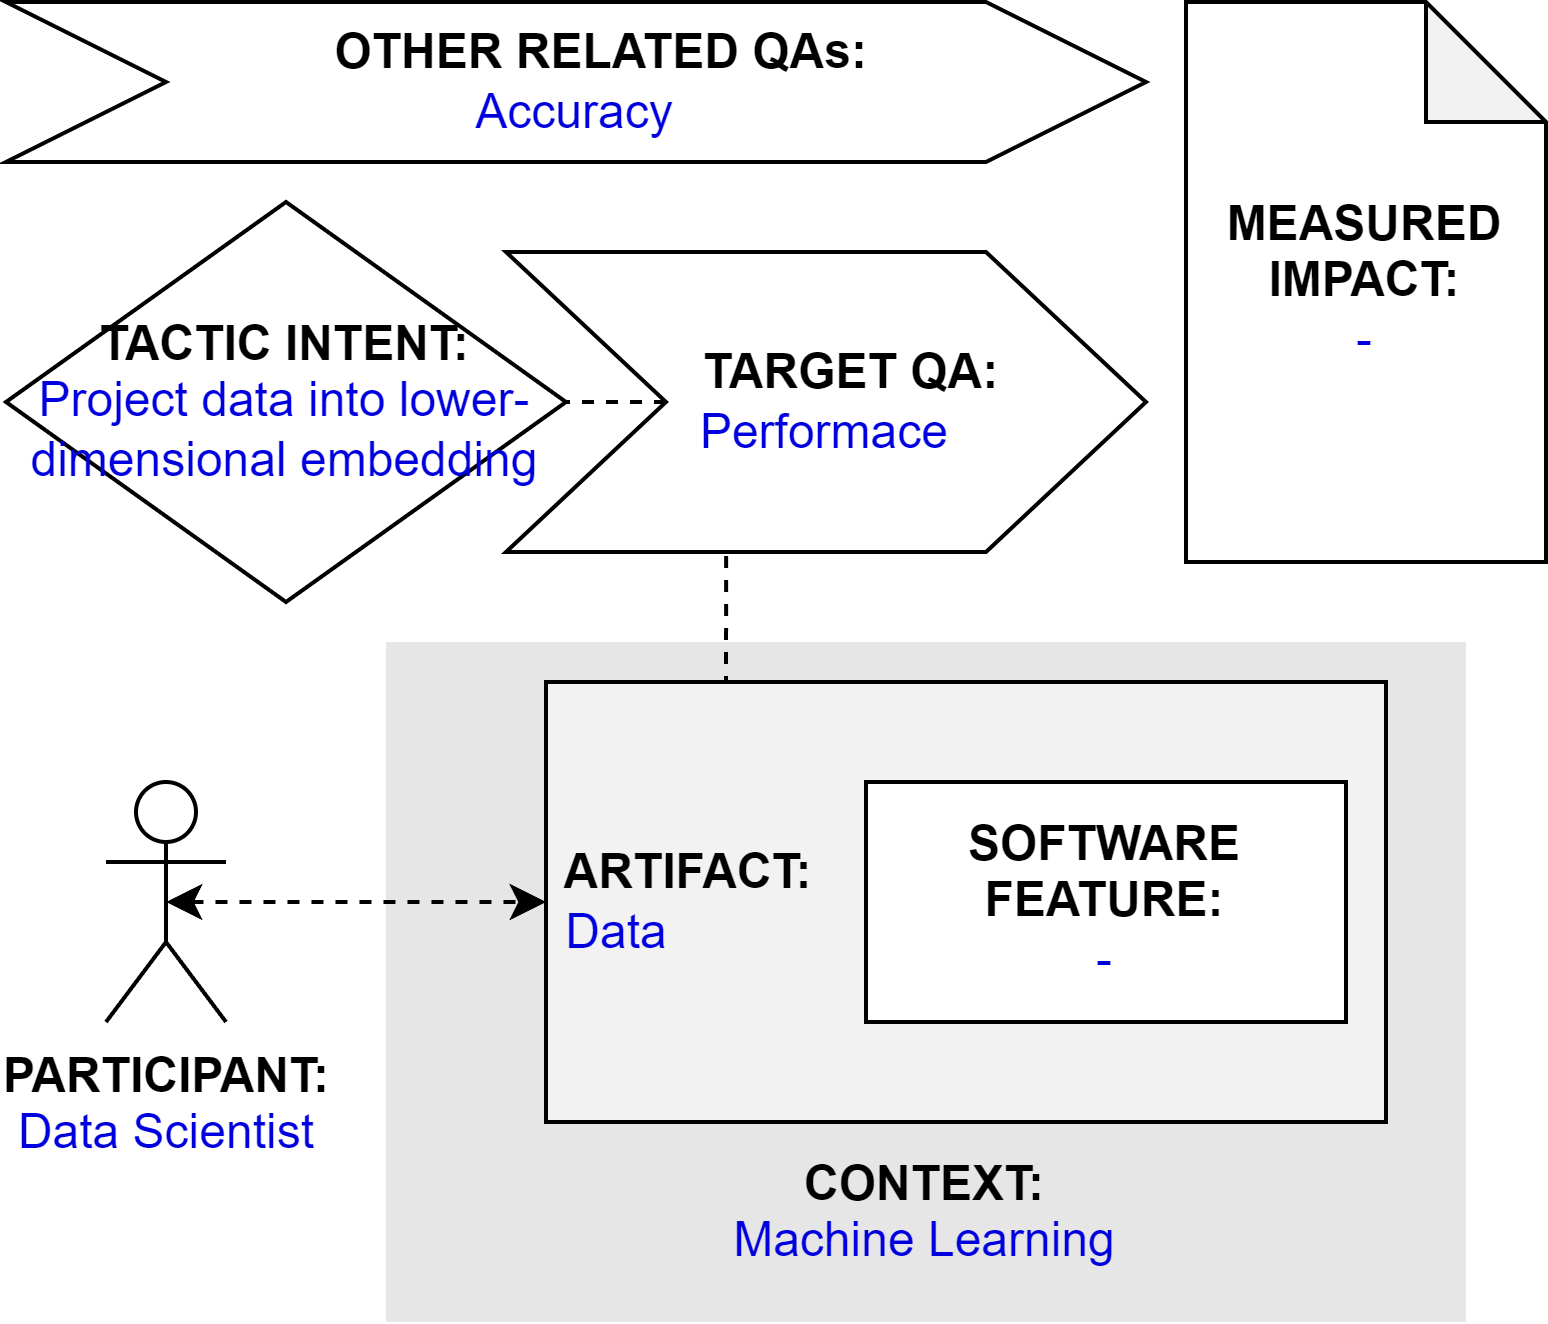

The diagram above was exported from draw.io. Its source (the exported page's mxGraphModel, read from the mxfile embedded in the PNG):
<mxGraphModel dx="794" dy="456" grid="1" gridSize="10" guides="1" tooltips="1" connect="1" arrows="1" fold="1" page="1" pageScale="1" pageWidth="827" pageHeight="1169" math="0" shadow="0">
  <root>
    <mxCell id="0" />
    <mxCell id="1" parent="0" />
    <mxCell id="qT-0_r0VVRt_dCbUm55m-2" value="&lt;b&gt;PARTICIPANT:&lt;/b&gt;&lt;br&gt;&lt;font color=&quot;#0000de&quot;&gt;Data Scientist&lt;/font&gt;" style="shape=umlActor;verticalLabelPosition=bottom;verticalAlign=top;html=1;outlineConnect=0;" parent="1" vertex="1">
      <mxGeometry x="185" y="225" width="30" height="60" as="geometry" />
    </mxCell>
    <mxCell id="qT-0_r0VVRt_dCbUm55m-3" value="&lt;br&gt;&lt;br&gt;&lt;br&gt;&lt;br&gt;&lt;br&gt;&lt;br&gt;&lt;br&gt;&lt;br&gt;&lt;b&gt;&lt;font color=&quot;#000000&quot;&gt;CONTEXT:&lt;/font&gt;&lt;/b&gt;&lt;br&gt;Machine Learning" style="rounded=0;whiteSpace=wrap;html=1;fontColor=#0000DE;fillColor=#E6E6E6;strokeColor=none;" parent="1" vertex="1">
      <mxGeometry x="255" y="190" width="270" height="170" as="geometry" />
    </mxCell>
    <mxCell id="0PLh7_-vrQbvHsDU2Hkp-3" style="edgeStyle=orthogonalEdgeStyle;rounded=0;orthogonalLoop=1;jettySize=auto;html=1;exitX=0.25;exitY=0;exitDx=0;exitDy=0;entryX=0.344;entryY=0.988;entryDx=0;entryDy=0;entryPerimeter=0;endArrow=none;endFill=0;dashed=1;" parent="1" source="qT-0_r0VVRt_dCbUm55m-4" target="qT-0_r0VVRt_dCbUm55m-9" edge="1">
      <mxGeometry relative="1" as="geometry" />
    </mxCell>
    <mxCell id="qT-0_r0VVRt_dCbUm55m-4" value="&lt;b&gt;&lt;font color=&quot;#000000&quot;&gt;&amp;nbsp;ARTIFACT:&lt;/font&gt;&lt;/b&gt;&lt;br&gt;&amp;nbsp;Data" style="rounded=0;whiteSpace=wrap;html=1;fontColor=#0000DE;fillColor=#F2F2F2;align=left;" parent="1" vertex="1">
      <mxGeometry x="295" y="200" width="210" height="110" as="geometry" />
    </mxCell>
    <mxCell id="qT-0_r0VVRt_dCbUm55m-5" style="edgeStyle=orthogonalEdgeStyle;rounded=0;orthogonalLoop=1;jettySize=auto;html=1;exitX=0.5;exitY=0.5;exitDx=0;exitDy=0;exitPerimeter=0;entryX=0;entryY=0.5;entryDx=0;entryDy=0;fontColor=#0000DE;startArrow=classic;startFill=1;dashed=1;" parent="1" source="qT-0_r0VVRt_dCbUm55m-2" target="qT-0_r0VVRt_dCbUm55m-4" edge="1">
      <mxGeometry relative="1" as="geometry" />
    </mxCell>
    <mxCell id="qT-0_r0VVRt_dCbUm55m-7" value="&lt;b&gt;SOFTWARE&lt;br&gt;FEATURE:&lt;/b&gt;&lt;br&gt;&lt;font color=&quot;#0000de&quot;&gt;-&lt;/font&gt;" style="rounded=0;whiteSpace=wrap;html=1;fontColor=#000000;fillColor=#FFFFFF;" parent="1" vertex="1">
      <mxGeometry x="375" y="225" width="120" height="60" as="geometry" />
    </mxCell>
    <mxCell id="qT-0_r0VVRt_dCbUm55m-8" value="&lt;b&gt;&lt;font color=&quot;#000000&quot;&gt;TACTIC INTENT:&lt;/font&gt;&lt;/b&gt;&lt;br&gt;&lt;div&gt;Project data into lower-dimensional embedding&lt;/div&gt;" style="rhombus;whiteSpace=wrap;html=1;fontColor=#0000DE;fillColor=#FFFFFF;" parent="1" vertex="1">
      <mxGeometry x="160" y="80" width="140" height="100" as="geometry" />
    </mxCell>
    <mxCell id="0PLh7_-vrQbvHsDU2Hkp-4" style="edgeStyle=orthogonalEdgeStyle;rounded=0;orthogonalLoop=1;jettySize=auto;html=1;exitX=0;exitY=0.5;exitDx=0;exitDy=0;entryX=1;entryY=0.5;entryDx=0;entryDy=0;dashed=1;endArrow=none;endFill=0;" parent="1" source="qT-0_r0VVRt_dCbUm55m-9" target="qT-0_r0VVRt_dCbUm55m-8" edge="1">
      <mxGeometry relative="1" as="geometry" />
    </mxCell>
    <mxCell id="qT-0_r0VVRt_dCbUm55m-9" value="&lt;b&gt;&amp;nbsp; &amp;nbsp; TARGET QA:&lt;/b&gt;&lt;br&gt;&lt;font color=&quot;#0000de&quot;&gt;Performace&lt;/font&gt;" style="shape=step;perimeter=stepPerimeter;whiteSpace=wrap;html=1;fixedSize=1;fontColor=#000000;fillColor=#FFFFFF;size=40;" parent="1" vertex="1">
      <mxGeometry x="285" y="92.5" width="160" height="75" as="geometry" />
    </mxCell>
    <mxCell id="0PLh7_-vrQbvHsDU2Hkp-1" value="&lt;b&gt;&amp;nbsp; &amp;nbsp; OTHER RELATED QAs:&lt;/b&gt;&lt;br&gt;&lt;font color=&quot;#0000de&quot;&gt;Accuracy&lt;/font&gt;" style="shape=step;perimeter=stepPerimeter;whiteSpace=wrap;html=1;fixedSize=1;fontColor=#000000;fillColor=#FFFFFF;size=40;" parent="1" vertex="1">
      <mxGeometry x="160" y="30" width="285" height="40" as="geometry" />
    </mxCell>
    <mxCell id="0PLh7_-vrQbvHsDU2Hkp-2" value="&lt;b&gt;MEASURED&lt;/b&gt;&lt;br&gt;&lt;b&gt;IMPACT:&lt;br&gt;&lt;/b&gt;&lt;span style=&quot;color: rgb(0 , 0 , 222)&quot;&gt;-&lt;/span&gt;" style="shape=note;whiteSpace=wrap;html=1;backgroundOutline=1;darkOpacity=0.05;" parent="1" vertex="1">
      <mxGeometry x="455" y="30" width="90" height="140" as="geometry" />
    </mxCell>
  </root>
</mxGraphModel>